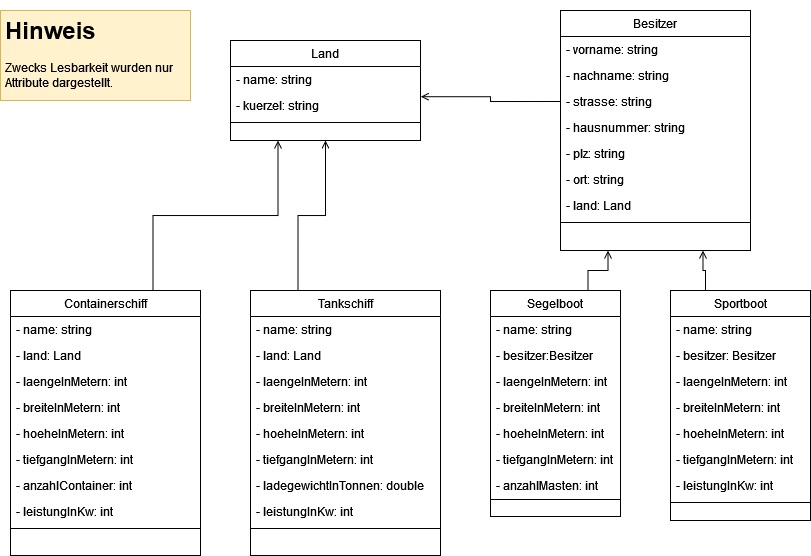

The diagram above was exported from draw.io. Its source (the exported page's mxGraphModel, read from the mxfile embedded in the PNG):
<mxGraphModel dx="813" dy="433" grid="1" gridSize="10" guides="1" tooltips="1" connect="1" arrows="1" fold="1" page="1" pageScale="1" pageWidth="1169" pageHeight="827" background="#FFFFFF" math="0" shadow="0">
  <root>
    <mxCell id="WIyWlLk6GJQsqaUBKTNV-0" />
    <mxCell id="WIyWlLk6GJQsqaUBKTNV-1" parent="WIyWlLk6GJQsqaUBKTNV-0" />
    <mxCell id="ukn-OB5j_8bon-US_7Lc-74" style="edgeStyle=orthogonalEdgeStyle;orthogonalLoop=1;jettySize=auto;html=1;exitX=0.25;exitY=0;exitDx=0;exitDy=0;endArrow=open;endFill=0;rounded=0;entryX=0.5;entryY=1;entryDx=0;entryDy=0;" parent="WIyWlLk6GJQsqaUBKTNV-1" source="ukn-OB5j_8bon-US_7Lc-0" target="ukn-OB5j_8bon-US_7Lc-52" edge="1">
      <mxGeometry relative="1" as="geometry">
        <mxPoint x="460" y="271" as="targetPoint" />
      </mxGeometry>
    </mxCell>
    <mxCell id="ukn-OB5j_8bon-US_7Lc-0" value="Tankschiff" style="swimlane;fontStyle=0;align=center;verticalAlign=top;childLayout=stackLayout;horizontal=1;startSize=26;horizontalStack=0;resizeParent=1;resizeLast=0;collapsible=1;marginBottom=0;shadow=0;strokeWidth=1;" parent="WIyWlLk6GJQsqaUBKTNV-1" vertex="1">
      <mxGeometry x="430" y="421" width="190" height="265" as="geometry">
        <mxRectangle x="550" y="140" width="160" height="26" as="alternateBounds" />
      </mxGeometry>
    </mxCell>
    <mxCell id="ukn-OB5j_8bon-US_7Lc-1" value="- name: string" style="text;align=left;verticalAlign=top;spacingLeft=4;spacingRight=4;overflow=hidden;rotatable=0;points=[[0,0.5],[1,0.5]];portConstraint=eastwest;" parent="ukn-OB5j_8bon-US_7Lc-0" vertex="1">
      <mxGeometry y="26" width="190" height="26" as="geometry" />
    </mxCell>
    <mxCell id="ukn-OB5j_8bon-US_7Lc-2" value="- land: Land" style="text;align=left;verticalAlign=top;spacingLeft=4;spacingRight=4;overflow=hidden;rotatable=0;points=[[0,0.5],[1,0.5]];portConstraint=eastwest;shadow=0;html=0;" parent="ukn-OB5j_8bon-US_7Lc-0" vertex="1">
      <mxGeometry y="52" width="190" height="26" as="geometry" />
    </mxCell>
    <mxCell id="ukn-OB5j_8bon-US_7Lc-3" value="- laengeInMetern: int" style="text;align=left;verticalAlign=top;spacingLeft=4;spacingRight=4;overflow=hidden;rotatable=0;points=[[0,0.5],[1,0.5]];portConstraint=eastwest;shadow=0;html=0;" parent="ukn-OB5j_8bon-US_7Lc-0" vertex="1">
      <mxGeometry y="78" width="190" height="26" as="geometry" />
    </mxCell>
    <mxCell id="ukn-OB5j_8bon-US_7Lc-4" value="- breiteInMetern: int" style="text;align=left;verticalAlign=top;spacingLeft=4;spacingRight=4;overflow=hidden;rotatable=0;points=[[0,0.5],[1,0.5]];portConstraint=eastwest;shadow=0;html=0;" parent="ukn-OB5j_8bon-US_7Lc-0" vertex="1">
      <mxGeometry y="104" width="190" height="26" as="geometry" />
    </mxCell>
    <mxCell id="ukn-OB5j_8bon-US_7Lc-5" value="- hoeheInMetern: int" style="text;align=left;verticalAlign=top;spacingLeft=4;spacingRight=4;overflow=hidden;rotatable=0;points=[[0,0.5],[1,0.5]];portConstraint=eastwest;shadow=0;html=0;" parent="ukn-OB5j_8bon-US_7Lc-0" vertex="1">
      <mxGeometry y="130" width="190" height="26" as="geometry" />
    </mxCell>
    <mxCell id="ukn-OB5j_8bon-US_7Lc-9" value="- tiefgangInMetern: int" style="text;align=left;verticalAlign=top;spacingLeft=4;spacingRight=4;overflow=hidden;rotatable=0;points=[[0,0.5],[1,0.5]];portConstraint=eastwest;shadow=0;html=0;" parent="ukn-OB5j_8bon-US_7Lc-0" vertex="1">
      <mxGeometry y="156" width="190" height="26" as="geometry" />
    </mxCell>
    <mxCell id="ukn-OB5j_8bon-US_7Lc-10" value="- ladegewichtInTonnen: double" style="text;align=left;verticalAlign=top;spacingLeft=4;spacingRight=4;overflow=hidden;rotatable=0;points=[[0,0.5],[1,0.5]];portConstraint=eastwest;shadow=0;html=0;" parent="ukn-OB5j_8bon-US_7Lc-0" vertex="1">
      <mxGeometry y="182" width="190" height="26" as="geometry" />
    </mxCell>
    <mxCell id="ukn-OB5j_8bon-US_7Lc-11" value="- leistungInKw: int" style="text;align=left;verticalAlign=top;spacingLeft=4;spacingRight=4;overflow=hidden;rotatable=0;points=[[0,0.5],[1,0.5]];portConstraint=eastwest;shadow=0;html=0;" parent="ukn-OB5j_8bon-US_7Lc-0" vertex="1">
      <mxGeometry y="208" width="190" height="26" as="geometry" />
    </mxCell>
    <mxCell id="ukn-OB5j_8bon-US_7Lc-6" value="" style="line;html=1;strokeWidth=1;align=left;verticalAlign=middle;spacingTop=-1;spacingLeft=3;spacingRight=3;rotatable=0;labelPosition=right;points=[];portConstraint=eastwest;" parent="ukn-OB5j_8bon-US_7Lc-0" vertex="1">
      <mxGeometry y="234" width="190" height="8" as="geometry" />
    </mxCell>
    <mxCell id="ukn-OB5j_8bon-US_7Lc-73" style="edgeStyle=orthogonalEdgeStyle;orthogonalLoop=1;jettySize=auto;html=1;exitX=0.75;exitY=0;exitDx=0;exitDy=0;endArrow=open;endFill=0;rounded=0;entryX=0.25;entryY=1;entryDx=0;entryDy=0;" parent="WIyWlLk6GJQsqaUBKTNV-1" source="ukn-OB5j_8bon-US_7Lc-22" target="ukn-OB5j_8bon-US_7Lc-52" edge="1">
      <mxGeometry relative="1" as="geometry">
        <mxPoint x="440" y="271" as="targetPoint" />
      </mxGeometry>
    </mxCell>
    <mxCell id="ukn-OB5j_8bon-US_7Lc-22" value="Containerschiff" style="swimlane;fontStyle=0;align=center;verticalAlign=top;childLayout=stackLayout;horizontal=1;startSize=26;horizontalStack=0;resizeParent=1;resizeLast=0;collapsible=1;marginBottom=0;shadow=0;strokeWidth=1;" parent="WIyWlLk6GJQsqaUBKTNV-1" vertex="1">
      <mxGeometry x="190" y="421" width="190" height="265" as="geometry">
        <mxRectangle x="550" y="140" width="160" height="26" as="alternateBounds" />
      </mxGeometry>
    </mxCell>
    <mxCell id="ukn-OB5j_8bon-US_7Lc-23" value="- name: string" style="text;align=left;verticalAlign=top;spacingLeft=4;spacingRight=4;overflow=hidden;rotatable=0;points=[[0,0.5],[1,0.5]];portConstraint=eastwest;" parent="ukn-OB5j_8bon-US_7Lc-22" vertex="1">
      <mxGeometry y="26" width="190" height="26" as="geometry" />
    </mxCell>
    <mxCell id="ukn-OB5j_8bon-US_7Lc-24" value="- land: Land" style="text;align=left;verticalAlign=top;spacingLeft=4;spacingRight=4;overflow=hidden;rotatable=0;points=[[0,0.5],[1,0.5]];portConstraint=eastwest;shadow=0;html=0;" parent="ukn-OB5j_8bon-US_7Lc-22" vertex="1">
      <mxGeometry y="52" width="190" height="26" as="geometry" />
    </mxCell>
    <mxCell id="ukn-OB5j_8bon-US_7Lc-25" value="- laengeInMetern: int" style="text;align=left;verticalAlign=top;spacingLeft=4;spacingRight=4;overflow=hidden;rotatable=0;points=[[0,0.5],[1,0.5]];portConstraint=eastwest;shadow=0;html=0;" parent="ukn-OB5j_8bon-US_7Lc-22" vertex="1">
      <mxGeometry y="78" width="190" height="26" as="geometry" />
    </mxCell>
    <mxCell id="ukn-OB5j_8bon-US_7Lc-26" value="- breiteInMetern: int" style="text;align=left;verticalAlign=top;spacingLeft=4;spacingRight=4;overflow=hidden;rotatable=0;points=[[0,0.5],[1,0.5]];portConstraint=eastwest;shadow=0;html=0;" parent="ukn-OB5j_8bon-US_7Lc-22" vertex="1">
      <mxGeometry y="104" width="190" height="26" as="geometry" />
    </mxCell>
    <mxCell id="ukn-OB5j_8bon-US_7Lc-27" value="- hoeheInMetern: int" style="text;align=left;verticalAlign=top;spacingLeft=4;spacingRight=4;overflow=hidden;rotatable=0;points=[[0,0.5],[1,0.5]];portConstraint=eastwest;shadow=0;html=0;" parent="ukn-OB5j_8bon-US_7Lc-22" vertex="1">
      <mxGeometry y="130" width="190" height="26" as="geometry" />
    </mxCell>
    <mxCell id="ukn-OB5j_8bon-US_7Lc-28" value="- tiefgangInMetern: int" style="text;align=left;verticalAlign=top;spacingLeft=4;spacingRight=4;overflow=hidden;rotatable=0;points=[[0,0.5],[1,0.5]];portConstraint=eastwest;shadow=0;html=0;" parent="ukn-OB5j_8bon-US_7Lc-22" vertex="1">
      <mxGeometry y="156" width="190" height="26" as="geometry" />
    </mxCell>
    <mxCell id="ukn-OB5j_8bon-US_7Lc-29" value="- anzahlContainer: int" style="text;align=left;verticalAlign=top;spacingLeft=4;spacingRight=4;overflow=hidden;rotatable=0;points=[[0,0.5],[1,0.5]];portConstraint=eastwest;shadow=0;html=0;" parent="ukn-OB5j_8bon-US_7Lc-22" vertex="1">
      <mxGeometry y="182" width="190" height="26" as="geometry" />
    </mxCell>
    <mxCell id="ukn-OB5j_8bon-US_7Lc-30" value="- leistungInKw: int" style="text;align=left;verticalAlign=top;spacingLeft=4;spacingRight=4;overflow=hidden;rotatable=0;points=[[0,0.5],[1,0.5]];portConstraint=eastwest;shadow=0;html=0;" parent="ukn-OB5j_8bon-US_7Lc-22" vertex="1">
      <mxGeometry y="208" width="190" height="26" as="geometry" />
    </mxCell>
    <mxCell id="ukn-OB5j_8bon-US_7Lc-31" value="" style="line;html=1;strokeWidth=1;align=left;verticalAlign=middle;spacingTop=-1;spacingLeft=3;spacingRight=3;rotatable=0;labelPosition=right;points=[];portConstraint=eastwest;" parent="ukn-OB5j_8bon-US_7Lc-22" vertex="1">
      <mxGeometry y="234" width="190" height="8" as="geometry" />
    </mxCell>
    <mxCell id="ukn-OB5j_8bon-US_7Lc-78" style="edgeStyle=orthogonalEdgeStyle;orthogonalLoop=1;jettySize=auto;html=1;exitX=0.75;exitY=0;exitDx=0;exitDy=0;entryX=0.25;entryY=1;entryDx=0;entryDy=0;endArrow=open;endFill=0;rounded=0;" parent="WIyWlLk6GJQsqaUBKTNV-1" source="ukn-OB5j_8bon-US_7Lc-32" target="ukn-OB5j_8bon-US_7Lc-62" edge="1">
      <mxGeometry relative="1" as="geometry" />
    </mxCell>
    <mxCell id="ukn-OB5j_8bon-US_7Lc-32" value="Segelboot" style="swimlane;fontStyle=0;align=center;verticalAlign=top;childLayout=stackLayout;horizontal=1;startSize=26;horizontalStack=0;resizeParent=1;resizeLast=0;collapsible=1;marginBottom=0;shadow=0;strokeWidth=1;" parent="WIyWlLk6GJQsqaUBKTNV-1" vertex="1">
      <mxGeometry x="670" y="421" width="130" height="226" as="geometry">
        <mxRectangle x="550" y="140" width="160" height="26" as="alternateBounds" />
      </mxGeometry>
    </mxCell>
    <mxCell id="ukn-OB5j_8bon-US_7Lc-33" value="- name: string" style="text;align=left;verticalAlign=top;spacingLeft=4;spacingRight=4;overflow=hidden;rotatable=0;points=[[0,0.5],[1,0.5]];portConstraint=eastwest;" parent="ukn-OB5j_8bon-US_7Lc-32" vertex="1">
      <mxGeometry y="26" width="130" height="26" as="geometry" />
    </mxCell>
    <mxCell id="ukn-OB5j_8bon-US_7Lc-34" value="- besitzer:Besitzer" style="text;align=left;verticalAlign=top;spacingLeft=4;spacingRight=4;overflow=hidden;rotatable=0;points=[[0,0.5],[1,0.5]];portConstraint=eastwest;shadow=0;html=0;" parent="ukn-OB5j_8bon-US_7Lc-32" vertex="1">
      <mxGeometry y="52" width="130" height="26" as="geometry" />
    </mxCell>
    <mxCell id="ukn-OB5j_8bon-US_7Lc-35" value="- laengeInMetern: int" style="text;align=left;verticalAlign=top;spacingLeft=4;spacingRight=4;overflow=hidden;rotatable=0;points=[[0,0.5],[1,0.5]];portConstraint=eastwest;shadow=0;html=0;" parent="ukn-OB5j_8bon-US_7Lc-32" vertex="1">
      <mxGeometry y="78" width="130" height="26" as="geometry" />
    </mxCell>
    <mxCell id="ukn-OB5j_8bon-US_7Lc-36" value="- breiteInMetern: int" style="text;align=left;verticalAlign=top;spacingLeft=4;spacingRight=4;overflow=hidden;rotatable=0;points=[[0,0.5],[1,0.5]];portConstraint=eastwest;shadow=0;html=0;" parent="ukn-OB5j_8bon-US_7Lc-32" vertex="1">
      <mxGeometry y="104" width="130" height="26" as="geometry" />
    </mxCell>
    <mxCell id="ukn-OB5j_8bon-US_7Lc-37" value="- hoeheInMetern: int" style="text;align=left;verticalAlign=top;spacingLeft=4;spacingRight=4;overflow=hidden;rotatable=0;points=[[0,0.5],[1,0.5]];portConstraint=eastwest;shadow=0;html=0;" parent="ukn-OB5j_8bon-US_7Lc-32" vertex="1">
      <mxGeometry y="130" width="130" height="26" as="geometry" />
    </mxCell>
    <mxCell id="tU9KDZel6BwMiLZPSM8Q-0" value="- tiefgangInMetern: int" style="text;align=left;verticalAlign=top;spacingLeft=4;spacingRight=4;overflow=hidden;rotatable=0;points=[[0,0.5],[1,0.5]];portConstraint=eastwest;shadow=0;html=0;" vertex="1" parent="ukn-OB5j_8bon-US_7Lc-32">
      <mxGeometry y="156" width="130" height="26" as="geometry" />
    </mxCell>
    <mxCell id="ukn-OB5j_8bon-US_7Lc-38" value="- anzahlMasten: int" style="text;align=left;verticalAlign=top;spacingLeft=4;spacingRight=4;overflow=hidden;rotatable=0;points=[[0,0.5],[1,0.5]];portConstraint=eastwest;shadow=0;html=0;" parent="ukn-OB5j_8bon-US_7Lc-32" vertex="1">
      <mxGeometry y="182" width="130" height="26" as="geometry" />
    </mxCell>
    <mxCell id="ukn-OB5j_8bon-US_7Lc-41" value="" style="line;html=1;strokeWidth=1;align=left;verticalAlign=middle;spacingTop=-1;spacingLeft=3;spacingRight=3;rotatable=0;labelPosition=right;points=[];portConstraint=eastwest;" parent="ukn-OB5j_8bon-US_7Lc-32" vertex="1">
      <mxGeometry y="208" width="130" height="2" as="geometry" />
    </mxCell>
    <mxCell id="ukn-OB5j_8bon-US_7Lc-79" style="edgeStyle=orthogonalEdgeStyle;orthogonalLoop=1;jettySize=auto;html=1;exitX=0.25;exitY=0;exitDx=0;exitDy=0;entryX=0.75;entryY=1;entryDx=0;entryDy=0;endArrow=open;endFill=0;rounded=0;" parent="WIyWlLk6GJQsqaUBKTNV-1" source="ukn-OB5j_8bon-US_7Lc-42" target="ukn-OB5j_8bon-US_7Lc-62" edge="1">
      <mxGeometry relative="1" as="geometry" />
    </mxCell>
    <mxCell id="ukn-OB5j_8bon-US_7Lc-42" value="Sportboot" style="swimlane;fontStyle=0;align=center;verticalAlign=top;childLayout=stackLayout;horizontal=1;startSize=26;horizontalStack=0;resizeParent=1;resizeLast=0;collapsible=1;marginBottom=0;shadow=0;strokeWidth=1;" parent="WIyWlLk6GJQsqaUBKTNV-1" vertex="1">
      <mxGeometry x="850" y="421" width="140" height="230" as="geometry">
        <mxRectangle x="550" y="140" width="160" height="26" as="alternateBounds" />
      </mxGeometry>
    </mxCell>
    <mxCell id="ukn-OB5j_8bon-US_7Lc-43" value="- name: string" style="text;align=left;verticalAlign=top;spacingLeft=4;spacingRight=4;overflow=hidden;rotatable=0;points=[[0,0.5],[1,0.5]];portConstraint=eastwest;" parent="ukn-OB5j_8bon-US_7Lc-42" vertex="1">
      <mxGeometry y="26" width="140" height="26" as="geometry" />
    </mxCell>
    <mxCell id="ukn-OB5j_8bon-US_7Lc-44" value="- besitzer: Besitzer" style="text;align=left;verticalAlign=top;spacingLeft=4;spacingRight=4;overflow=hidden;rotatable=0;points=[[0,0.5],[1,0.5]];portConstraint=eastwest;shadow=0;html=0;" parent="ukn-OB5j_8bon-US_7Lc-42" vertex="1">
      <mxGeometry y="52" width="140" height="26" as="geometry" />
    </mxCell>
    <mxCell id="ukn-OB5j_8bon-US_7Lc-45" value="- laengeInMetern: int" style="text;align=left;verticalAlign=top;spacingLeft=4;spacingRight=4;overflow=hidden;rotatable=0;points=[[0,0.5],[1,0.5]];portConstraint=eastwest;shadow=0;html=0;" parent="ukn-OB5j_8bon-US_7Lc-42" vertex="1">
      <mxGeometry y="78" width="140" height="26" as="geometry" />
    </mxCell>
    <mxCell id="ukn-OB5j_8bon-US_7Lc-46" value="- breiteInMetern: int" style="text;align=left;verticalAlign=top;spacingLeft=4;spacingRight=4;overflow=hidden;rotatable=0;points=[[0,0.5],[1,0.5]];portConstraint=eastwest;shadow=0;html=0;" parent="ukn-OB5j_8bon-US_7Lc-42" vertex="1">
      <mxGeometry y="104" width="140" height="26" as="geometry" />
    </mxCell>
    <mxCell id="ukn-OB5j_8bon-US_7Lc-47" value="- hoeheInMetern: int" style="text;align=left;verticalAlign=top;spacingLeft=4;spacingRight=4;overflow=hidden;rotatable=0;points=[[0,0.5],[1,0.5]];portConstraint=eastwest;shadow=0;html=0;" parent="ukn-OB5j_8bon-US_7Lc-42" vertex="1">
      <mxGeometry y="130" width="140" height="26" as="geometry" />
    </mxCell>
    <mxCell id="ukn-OB5j_8bon-US_7Lc-48" value="- tiefgangInMetern: int" style="text;align=left;verticalAlign=top;spacingLeft=4;spacingRight=4;overflow=hidden;rotatable=0;points=[[0,0.5],[1,0.5]];portConstraint=eastwest;shadow=0;html=0;" parent="ukn-OB5j_8bon-US_7Lc-42" vertex="1">
      <mxGeometry y="156" width="140" height="26" as="geometry" />
    </mxCell>
    <mxCell id="ukn-OB5j_8bon-US_7Lc-50" value="- leistungInKw: int" style="text;align=left;verticalAlign=top;spacingLeft=4;spacingRight=4;overflow=hidden;rotatable=0;points=[[0,0.5],[1,0.5]];portConstraint=eastwest;shadow=0;html=0;" parent="ukn-OB5j_8bon-US_7Lc-42" vertex="1">
      <mxGeometry y="182" width="140" height="26" as="geometry" />
    </mxCell>
    <mxCell id="ukn-OB5j_8bon-US_7Lc-51" value="" style="line;html=1;strokeWidth=1;align=left;verticalAlign=middle;spacingTop=-1;spacingLeft=3;spacingRight=3;rotatable=0;labelPosition=right;points=[];portConstraint=eastwest;" parent="ukn-OB5j_8bon-US_7Lc-42" vertex="1">
      <mxGeometry y="208" width="140" height="8" as="geometry" />
    </mxCell>
    <mxCell id="ukn-OB5j_8bon-US_7Lc-52" value="Land" style="swimlane;fontStyle=0;align=center;verticalAlign=top;childLayout=stackLayout;horizontal=1;startSize=26;horizontalStack=0;resizeParent=1;resizeLast=0;collapsible=1;marginBottom=0;shadow=0;strokeWidth=1;" parent="WIyWlLk6GJQsqaUBKTNV-1" vertex="1">
      <mxGeometry x="410" y="171" width="190" height="100" as="geometry">
        <mxRectangle x="550" y="140" width="160" height="26" as="alternateBounds" />
      </mxGeometry>
    </mxCell>
    <mxCell id="ukn-OB5j_8bon-US_7Lc-53" value="- name: string" style="text;align=left;verticalAlign=top;spacingLeft=4;spacingRight=4;overflow=hidden;rotatable=0;points=[[0,0.5],[1,0.5]];portConstraint=eastwest;" parent="ukn-OB5j_8bon-US_7Lc-52" vertex="1">
      <mxGeometry y="26" width="190" height="26" as="geometry" />
    </mxCell>
    <mxCell id="ukn-OB5j_8bon-US_7Lc-54" value="- kuerzel: string" style="text;align=left;verticalAlign=top;spacingLeft=4;spacingRight=4;overflow=hidden;rotatable=0;points=[[0,0.5],[1,0.5]];portConstraint=eastwest;shadow=0;html=0;" parent="ukn-OB5j_8bon-US_7Lc-52" vertex="1">
      <mxGeometry y="52" width="190" height="26" as="geometry" />
    </mxCell>
    <mxCell id="ukn-OB5j_8bon-US_7Lc-61" value="" style="line;html=1;strokeWidth=1;align=left;verticalAlign=middle;spacingTop=-1;spacingLeft=3;spacingRight=3;rotatable=0;labelPosition=right;points=[];portConstraint=eastwest;" parent="ukn-OB5j_8bon-US_7Lc-52" vertex="1">
      <mxGeometry y="78" width="190" height="8" as="geometry" />
    </mxCell>
    <mxCell id="ukn-OB5j_8bon-US_7Lc-62" value="Besitzer" style="swimlane;fontStyle=0;align=center;verticalAlign=top;childLayout=stackLayout;horizontal=1;startSize=26;horizontalStack=0;resizeParent=1;resizeLast=0;collapsible=1;marginBottom=0;shadow=0;strokeWidth=1;" parent="WIyWlLk6GJQsqaUBKTNV-1" vertex="1">
      <mxGeometry x="740" y="141" width="190" height="240" as="geometry">
        <mxRectangle x="550" y="140" width="160" height="26" as="alternateBounds" />
      </mxGeometry>
    </mxCell>
    <mxCell id="ukn-OB5j_8bon-US_7Lc-63" value="- vorname: string" style="text;align=left;verticalAlign=top;spacingLeft=4;spacingRight=4;overflow=hidden;rotatable=0;points=[[0,0.5],[1,0.5]];portConstraint=eastwest;" parent="ukn-OB5j_8bon-US_7Lc-62" vertex="1">
      <mxGeometry y="26" width="190" height="26" as="geometry" />
    </mxCell>
    <mxCell id="ukn-OB5j_8bon-US_7Lc-64" value="- nachname: string" style="text;align=left;verticalAlign=top;spacingLeft=4;spacingRight=4;overflow=hidden;rotatable=0;points=[[0,0.5],[1,0.5]];portConstraint=eastwest;shadow=0;html=0;" parent="ukn-OB5j_8bon-US_7Lc-62" vertex="1">
      <mxGeometry y="52" width="190" height="26" as="geometry" />
    </mxCell>
    <mxCell id="ukn-OB5j_8bon-US_7Lc-65" value="- strasse: string" style="text;align=left;verticalAlign=top;spacingLeft=4;spacingRight=4;overflow=hidden;rotatable=0;points=[[0,0.5],[1,0.5]];portConstraint=eastwest;shadow=0;html=0;" parent="ukn-OB5j_8bon-US_7Lc-62" vertex="1">
      <mxGeometry y="78" width="190" height="26" as="geometry" />
    </mxCell>
    <mxCell id="ukn-OB5j_8bon-US_7Lc-66" value="- hausnummer: string" style="text;align=left;verticalAlign=top;spacingLeft=4;spacingRight=4;overflow=hidden;rotatable=0;points=[[0,0.5],[1,0.5]];portConstraint=eastwest;shadow=0;html=0;" parent="ukn-OB5j_8bon-US_7Lc-62" vertex="1">
      <mxGeometry y="104" width="190" height="26" as="geometry" />
    </mxCell>
    <mxCell id="ukn-OB5j_8bon-US_7Lc-67" value="- plz: string" style="text;align=left;verticalAlign=top;spacingLeft=4;spacingRight=4;overflow=hidden;rotatable=0;points=[[0,0.5],[1,0.5]];portConstraint=eastwest;shadow=0;html=0;" parent="ukn-OB5j_8bon-US_7Lc-62" vertex="1">
      <mxGeometry y="130" width="190" height="26" as="geometry" />
    </mxCell>
    <mxCell id="ukn-OB5j_8bon-US_7Lc-68" value="- ort: string" style="text;align=left;verticalAlign=top;spacingLeft=4;spacingRight=4;overflow=hidden;rotatable=0;points=[[0,0.5],[1,0.5]];portConstraint=eastwest;shadow=0;html=0;" parent="ukn-OB5j_8bon-US_7Lc-62" vertex="1">
      <mxGeometry y="156" width="190" height="26" as="geometry" />
    </mxCell>
    <mxCell id="ukn-OB5j_8bon-US_7Lc-69" value="- land: Land" style="text;align=left;verticalAlign=top;spacingLeft=4;spacingRight=4;overflow=hidden;rotatable=0;points=[[0,0.5],[1,0.5]];portConstraint=eastwest;shadow=0;html=0;" parent="ukn-OB5j_8bon-US_7Lc-62" vertex="1">
      <mxGeometry y="182" width="190" height="26" as="geometry" />
    </mxCell>
    <mxCell id="ukn-OB5j_8bon-US_7Lc-71" value="" style="line;html=1;strokeWidth=1;align=left;verticalAlign=middle;spacingTop=-1;spacingLeft=3;spacingRight=3;rotatable=0;labelPosition=right;points=[];portConstraint=eastwest;" parent="ukn-OB5j_8bon-US_7Lc-62" vertex="1">
      <mxGeometry y="208" width="190" height="8" as="geometry" />
    </mxCell>
    <mxCell id="ukn-OB5j_8bon-US_7Lc-75" style="edgeStyle=orthogonalEdgeStyle;orthogonalLoop=1;jettySize=auto;html=1;exitX=0;exitY=0.5;exitDx=0;exitDy=0;entryX=1.002;entryY=0.162;entryDx=0;entryDy=0;entryPerimeter=0;endArrow=open;endFill=0;rounded=0;" parent="WIyWlLk6GJQsqaUBKTNV-1" source="ukn-OB5j_8bon-US_7Lc-65" target="ukn-OB5j_8bon-US_7Lc-54" edge="1">
      <mxGeometry relative="1" as="geometry" />
    </mxCell>
    <mxCell id="ukn-OB5j_8bon-US_7Lc-87" value="&lt;h1&gt;Hinweis&lt;/h1&gt;&lt;p&gt;Zwecks Lesbarkeit wurden nur Attribute dargestellt. &lt;br&gt;&lt;/p&gt;" style="text;html=1;strokeColor=#d6b656;fillColor=#fff2cc;spacing=5;spacingTop=-20;whiteSpace=wrap;overflow=hidden;rounded=0;fillStyle=auto;" parent="WIyWlLk6GJQsqaUBKTNV-1" vertex="1">
      <mxGeometry x="180" y="141" width="190" height="90" as="geometry" />
    </mxCell>
  </root>
</mxGraphModel>